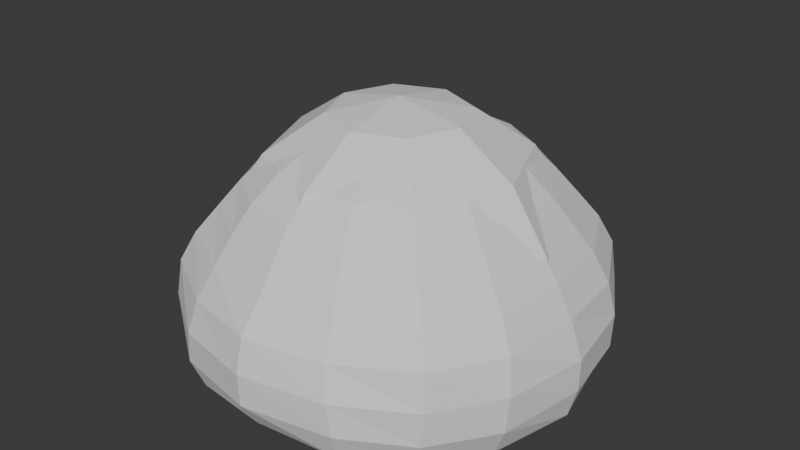 # Source: jellyfish.blend  (saved by Blender 5.0.119; exported with 4.5.12 LTS)
import bpy
from mathutils import Matrix  # noqa: F401  (used for matrix-valued properties, if any)

bpy.ops.wm.read_factory_settings(use_empty=True)
scene = bpy.context.scene
scene.name = 'Scene'

# ---- collections
col_collection = bpy.data.collections.new('Collection'); scene.collection.children.link(col_collection)

# ---- world
world_world = bpy.data.worlds.new('World'); scene.world = world_world
world_world.use_nodes = True; world_world.node_tree.nodes.clear()
_N = world_world.node_tree.nodes; _L = world_world.node_tree.links
n0 = _N.new('ShaderNodeOutputWorld'); n0.name = 'World Output'; n0.location = (200, 100)
n1 = _N.new('ShaderNodeBackground'); n1.name = 'Background'; n1.location = (-200, 100)
n1.inputs[0].default_value = (0.05088, 0.05088, 0.05088, 1.0)
_L.new(n1.outputs[0], n0.inputs[0])
n0.is_active_output = True
world_world.color = (0.05088, 0.05088, 0.05088)
world_world.sun_shadow_jitter_overblur = 0.0

# ---- meshes
me_sphere_001 = bpy.data.meshes.new('Sphere.001')
me_sphere_001.from_pydata([(0.0, 0.0, 0.6), (0.0, 0.2296, 0.5543), (0.0, 0.4243, 0.4243), (0.0, 0.5543, 0.2296), (0.0, 0.6, 0.0), (0.0, 0.5543, -0.2296), (0.1624, 0.1624, 0.5543), (0.3, 0.3, 0.4243), (0.392, 0.392, 0.2296), (0.4243, 0.4243, 0.0), (0.392, 0.392, -0.2296), (0.2296, 0.0, 0.5543), (0.4243, 0.0, 0.4243), (0.5543, 0.0, 0.2296), (0.6, 0.0, 0.0), (0.5543, 0.0, -0.2296), (0.1624, -0.1624, 0.5543), (0.3, -0.3, 0.4243), (0.392, -0.392, 0.2296), (0.4243, -0.4243, 0.0), (0.392, -0.392, -0.2296), (0.0, -0.2296, 0.5543), (0.0, -0.4243, 0.4243), (0.0, -0.5543, 0.2296), (0.0, -0.6, 0.0), (0.0, -0.5543, -0.2296), (-0.1624, -0.1624, 0.5543), (-0.3, -0.3, 0.4243), (-0.392, -0.392, 0.2296), (-0.4243, -0.4243, 0.0), (-0.392, -0.392, -0.2296), (-0.2296, 0.0, 0.5543), (-0.4243, 0.0, 0.4243), (-0.5543, 0.0, 0.2296), (-0.6, 0.0, 0.0), (-0.5543, 0.0, -0.2296), (-0.1624, 0.1624, 0.5543), (-0.3, 0.3, 0.4243), (-0.392, 0.392, 0.2296), (-0.4243, 0.4243, 0.0), (-0.392, 0.392, -0.2296)], [], [(2, 1, 6, 7), (5, 4, 9, 10), (3, 2, 7, 8), (1, 0, 6), (4, 3, 8, 9), (10, 9, 14, 15), (8, 7, 12, 13), (6, 0, 11), (9, 8, 13, 14), (7, 6, 11, 12), (14, 13, 18, 19), (12, 11, 16, 17), (15, 14, 19, 20), (13, 12, 17, 18), (11, 0, 16), (19, 18, 23, 24), (17, 16, 21, 22), (20, 19, 24, 25), (18, 17, 22, 23), (16, 0, 21), (25, 24, 29, 30), (23, 22, 27, 28), (21, 0, 26), (24, 23, 28, 29), (22, 21, 26, 27), (28, 27, 32, 33), (26, 0, 31), (29, 28, 33, 34), (27, 26, 31, 32), (30, 29, 34, 35), (34, 33, 38, 39), (32, 31, 36, 37), (35, 34, 39, 40), (33, 32, 37, 38), (31, 0, 36), (37, 36, 1, 2), (40, 39, 4, 5), (38, 37, 2, 3), (36, 0, 1), (39, 38, 3, 4)])
_uv = me_sphere_001.uv_layers.new(name='UVMap')
_uv.uv.foreach_set('vector', [0.75, 0.75, 0.75, 0.875, 0.625, 0.875, 0.625, 0.75, 0.75, 0.375, 0.75, 0.5, 0.625, 0.5, 0.625, 0.375, 0.75, 0.625, 0.75, 0.75, 0.625, 0.75, 0.625, 0.625, 0.75, 0.875, 0.6875, 1.0, 0.625, 0.875, 0.75, 0.5, 0.75, 0.625, 0.625, 0.625, 0.625, 0.5, 0.625, 0.375, 0.625, 0.5, 0.5, 0.5, 0.5, 0.375, 0.625, 0.625, 0.625, 0.75, 0.5, 0.75, 0.5, 0.625, 0.625, 0.875, 0.5625, 1.0, 0.5, 0.875, 0.625, 0.5, 0.625, 0.625, 0.5, 0.625, 0.5, 0.5, 0.625, 0.75, 0.625, 0.875, 0.5, 0.875, 0.5, 0.75, 0.5, 0.5, 0.5, 0.625, 0.375, 0.625, 0.375, 0.5, 0.5, 0.75, 0.5, 0.875, 0.375, 0.875, 0.375, 0.75, 0.5, 0.375, 0.5, 0.5, 0.375, 0.5, 0.375, 0.375, 0.5, 0.625, 0.5, 0.75, 0.375, 0.75, 0.375, 0.625, 0.5, 0.875, 0.4375, 1.0, 0.375, 0.875, 0.375, 0.5, 0.375, 0.625, 0.25, 0.625, 0.25, 0.5, 0.375, 0.75, 0.375, 0.875, 0.25, 0.875, 0.25, 0.75, 0.375, 0.375, 0.375, 0.5, 0.25, 0.5, 0.25, 0.375, 0.375, 0.625, 0.375, 0.75, 0.25, 0.75, 0.25, 0.625, 0.375, 0.875, 0.3125, 1.0, 0.25, 0.875, 0.25, 0.375, 0.25, 0.5, 0.125, 0.5, 0.125, 0.375, 0.25, 0.625, 0.25, 0.75, 0.125, 0.75, 0.125, 0.625, 0.25, 0.875, 0.1875, 1.0, 0.125, 0.875, 0.25, 0.5, 0.25, 0.625, 0.125, 0.625, 0.125, 0.5, 0.25, 0.75, 0.25, 0.875, 0.125, 0.875, 0.125, 0.75, 0.125, 0.625, 0.125, 0.75, 0.0, 0.75, 0.0, 0.625, 0.125, 0.875, 0.0625, 1.0, 0.0, 0.875, 0.125, 0.5, 0.125, 0.625, 0.0, 0.625, 0.0, 0.5, 0.125, 0.75, 0.125, 0.875, 0.0, 0.875, 0.0, 0.75, 0.125, 0.375, 0.125, 0.5, 0.0, 0.5, 0.0, 0.375, 1.0, 0.5, 1.0, 0.625, 0.875, 0.625, 0.875, 0.5, 1.0, 0.75, 1.0, 0.875, 0.875, 0.875, 0.875, 0.75, 1.0, 0.375, 1.0, 0.5, 0.875, 0.5, 0.875, 0.375, 1.0, 0.625, 1.0, 0.75, 0.875, 0.75, 0.875, 0.625, 1.0, 0.875, 0.9375, 1.0, 0.875, 0.875, 0.875, 0.75, 0.875, 0.875, 0.75, 0.875, 0.75, 0.75, 0.875, 0.375, 0.875, 0.5, 0.75, 0.5, 0.75, 0.375, 0.875, 0.625, 0.875, 0.75, 0.75, 0.75, 0.75, 0.625, 0.875, 0.875, 0.8125, 1.0, 0.75, 0.875, 0.875, 0.5, 0.875, 0.625, 0.75, 0.625, 0.75, 0.5])
me_sphere_001.use_mirror_x = True
me_sphere_001.use_mirror_y = True
me_sphere_001.update()
me_sphere_002 = bpy.data.meshes.new('Sphere.002')
me_sphere_002.from_pydata([(0.0, 0.0, 0.5566), (0.0, 0.139, 0.5412), (0.0, 0.5001, 0.3445), (0.0, 0.6188, 0.1741), (0.0, 0.697, 0.07779), (0.0, 0.7188, -0.1451), (0.0, 0.658, -0.2389), (0.05892, 0.1281, 0.5411), (0.1112, 0.2597, 0.4956), (0.1508, 0.3801, 0.4281), (0.184, 0.4602, 0.3512), (0.2121, 0.5175, 0.2651), (0.2378, 0.5749, 0.1714), (0.2626, 0.6324, 0.07066), (0.2827, 0.661, -0.0403), (0.2975, 0.6538, -0.1509), (0.2734, 0.6194, -0.2492), (0.1083, 0.09749, 0.5408), (0.2072, 0.1943, 0.4947), (0.2861, 0.2817, 0.4266), (0.3478, 0.3498, 0.3447), (0.4035, 0.406, 0.2536), (0.4579, 0.4575, 0.1659), (0.4971, 0.4949, 0.06889), (0.5075, 0.5108, -0.05202), (0.4985, 0.5065, -0.1719), (0.4691, 0.4758, -0.2669), (0.1403, 0.05243, 0.5405), (0.2661, 0.1023, 0.4931), (0.3664, 0.1461, 0.4198), (0.4404, 0.183, 0.3318), (0.5082, 0.2149, 0.2404), (0.5728, 0.243, 0.1518), (0.6191, 0.2665, 0.05574), (0.6401, 0.2853, -0.06201), (0.6307, 0.2923, -0.1832), (0.5895, 0.2738, -0.2806), (0.1512, -1.479e-08, 0.5404), (0.2834, -4.354e-08, 0.4926), (0.3862, -3.236e-08, 0.4176), (0.4645, -6.263e-08, 0.3314), (0.5349, -5.987e-08, 0.2473), (0.5955, -4.395e-08, 0.1598), (0.6497, -1.203e-07, 0.06127), (0.6939, -6.997e-08, -0.05938), (0.6913, -1.208e-07, -0.1702), (0.6607, 0.0, -0.273), (0.1403, -0.05243, 0.5405), (0.2661, -0.1023, 0.4931), (0.3664, -0.1461, 0.4198), (0.4404, -0.183, 0.3318), (0.5082, -0.2149, 0.2404), (0.5728, -0.243, 0.1518), (0.6191, -0.2665, 0.05574), (0.6401, -0.2853, -0.06201), (0.6307, -0.2923, -0.1832), (0.5895, -0.2738, -0.2806), (0.1083, -0.09749, 0.5408), (0.2072, -0.1943, 0.4947), (0.2861, -0.2817, 0.4266), (0.3478, -0.3498, 0.3447), (0.4035, -0.406, 0.2536), (0.4579, -0.4575, 0.1659), (0.4971, -0.4949, 0.06889), (0.5075, -0.5108, -0.05202), (0.4985, -0.5065, -0.1719), (0.4691, -0.4758, -0.2669), (0.05892, -0.1281, 0.5411), (0.1112, -0.2597, 0.4956), (0.1508, -0.3801, 0.4281), (0.184, -0.4602, 0.3512), (0.2121, -0.5175, 0.2651), (0.2378, -0.5749, 0.1714), (0.2626, -0.6324, 0.07066), (0.2827, -0.661, -0.0403), (0.2975, -0.6538, -0.1509), (0.2734, -0.6194, -0.2492), (-4.53e-08, -0.139, 0.5412), (-4.82e-08, -0.2824, 0.4953), (-1.068e-07, -0.4129, 0.4228), (-1.475e-07, -0.5001, 0.3445), (-1.887e-07, -0.5564, 0.2643), (-1.256e-07, -0.6188, 0.1741), (-1.733e-07, -0.697, 0.07779), (0.0, -0.7246, -0.03364), (-2.357e-07, -0.7188, -0.1451), (-1.673e-07, -0.658, -0.2389), (-0.05892, -0.1281, 0.5411), (-0.1112, -0.2597, 0.4956), (-0.1508, -0.3801, 0.4281), (-0.184, -0.4602, 0.3512), (-0.2121, -0.5175, 0.2651), (-0.2378, -0.5749, 0.1714), (-0.2626, -0.6324, 0.07066), (-0.2827, -0.661, -0.0403), (-0.2975, -0.6538, -0.1509), (-0.2734, -0.6194, -0.2492), (-0.1083, -0.09749, 0.5408), (-0.2072, -0.1943, 0.4947), (-0.2861, -0.2817, 0.4266), (-0.3478, -0.3498, 0.3447), (-0.4035, -0.406, 0.2536), (-0.4579, -0.4575, 0.1659), (-0.4971, -0.4949, 0.06889), (-0.5075, -0.5108, -0.05202), (-0.4985, -0.5065, -0.1719), (-0.4691, -0.4758, -0.2669), (-0.1403, -0.05243, 0.5405), (-0.2661, -0.1023, 0.4931), (-0.3664, -0.1461, 0.4198), (-0.4404, -0.183, 0.3318), (-0.5082, -0.2149, 0.2404), (-0.5728, -0.243, 0.1518), (-0.6191, -0.2665, 0.05574), (-0.6401, -0.2853, -0.06201), (-0.6307, -0.2923, -0.1832), (-0.5895, -0.2738, -0.2806), (-0.1512, 5.53e-08, 0.5404), (-0.2834, 1.069e-07, 0.4926), (-0.3862, 1.432e-07, 0.4176), (-0.4645, 2.286e-07, 0.3314), (-0.5349, 1.895e-07, 0.2473), (-0.5955, 1.881e-07, 0.1598), (-0.6497, 3.623e-07, 0.06127), (-0.6939, 2.086e-07, -0.05938), (-0.6913, 3.8e-07, -0.1702), (-0.6607, 0.0, -0.273), (-0.1403, 0.05243, 0.5405), (-0.2661, 0.1023, 0.4931), (-0.3664, 0.1461, 0.4198), (-0.4404, 0.183, 0.3318), (-0.5082, 0.2149, 0.2404), (-0.5728, 0.243, 0.1518), (-0.6191, 0.2665, 0.05574), (-0.6401, 0.2853, -0.06201), (-0.6307, 0.2923, -0.1832), (-0.5895, 0.2738, -0.2806), (-0.1083, 0.09749, 0.5408), (-0.2072, 0.1943, 0.4947), (-0.2861, 0.2817, 0.4266), (-0.3478, 0.3498, 0.3447), (-0.4035, 0.406, 0.2536), (-0.4579, 0.4575, 0.1659), (-0.4971, 0.4949, 0.06889), (-0.5075, 0.5108, -0.05202), (-0.4985, 0.5065, -0.1719), (-0.4691, 0.4758, -0.2669), (-0.05892, 0.1281, 0.5411), (-0.1112, 0.2597, 0.4956), (-0.1508, 0.3801, 0.4281), (-0.184, 0.4602, 0.3512), (-0.2121, 0.5175, 0.2651), (-0.2378, 0.5749, 0.1714), (-0.2626, 0.6324, 0.07066), (-0.2827, 0.661, -0.0403), (-0.2975, 0.6538, -0.1509), (-0.2734, 0.6194, -0.2492), (1.564e-07, 0.2824, 0.4953), (2.218e-07, 0.4129, 0.4228), (2.885e-07, 0.5564, 0.2643), (0.0, 0.7246, -0.03364)], [], [(6, 5, 15, 16), (158, 157, 8, 9), (2, 158, 9, 10), (159, 2, 10, 11), (3, 159, 11, 12), (4, 3, 12, 13), (160, 4, 13, 14), (1, 0, 7), (5, 160, 14, 15), (157, 1, 7, 8), (15, 14, 24, 25), (8, 7, 17, 18), (16, 15, 25, 26), (9, 8, 18, 19), (10, 9, 19, 20), (11, 10, 20, 21), (12, 11, 21, 22), (13, 12, 22, 23), (14, 13, 23, 24), (7, 0, 17), (22, 21, 31, 32), (23, 22, 32, 33), (24, 23, 33, 34), (17, 0, 27), (25, 24, 34, 35), (18, 17, 27, 28), (26, 25, 35, 36), (19, 18, 28, 29), (20, 19, 29, 30), (21, 20, 30, 31), (28, 27, 37, 38), (36, 35, 45, 46), (29, 28, 38, 39), (30, 29, 39, 40), (31, 30, 40, 41), (32, 31, 41, 42), (33, 32, 42, 43), (34, 33, 43, 44), (27, 0, 37), (35, 34, 44, 45), (42, 41, 51, 52), (43, 42, 52, 53), (44, 43, 53, 54), (37, 0, 47), (45, 44, 54, 55), (38, 37, 47, 48), (46, 45, 55, 56), (39, 38, 48, 49), (40, 39, 49, 50), (41, 40, 50, 51), (56, 55, 65, 66), (49, 48, 58, 59), (50, 49, 59, 60), (51, 50, 60, 61), (52, 51, 61, 62), (53, 52, 62, 63), (54, 53, 63, 64), (47, 0, 57), (55, 54, 64, 65), (48, 47, 57, 58), (63, 62, 72, 73), (64, 63, 73, 74), (57, 0, 67), (65, 64, 74, 75), (58, 57, 67, 68), (66, 65, 75, 76), (59, 58, 68, 69), (60, 59, 69, 70), (61, 60, 70, 71), (62, 61, 71, 72), (70, 69, 79, 80), (71, 70, 80, 81), (72, 71, 81, 82), (73, 72, 82, 83), (74, 73, 83, 84), (67, 0, 77), (75, 74, 84, 85), (68, 67, 77, 78), (76, 75, 85, 86), (69, 68, 78, 79), (84, 83, 93, 94), (77, 0, 87), (85, 84, 94, 95), (78, 77, 87, 88), (86, 85, 95, 96), (79, 78, 88, 89), (80, 79, 89, 90), (81, 80, 90, 91), (82, 81, 91, 92), (83, 82, 92, 93), (90, 89, 99, 100), (91, 90, 100, 101), (92, 91, 101, 102), (93, 92, 102, 103), (94, 93, 103, 104), (87, 0, 97), (95, 94, 104, 105), (88, 87, 97, 98), (96, 95, 105, 106), (89, 88, 98, 99), (104, 103, 113, 114), (97, 0, 107), (105, 104, 114, 115), (98, 97, 107, 108), (106, 105, 115, 116), (99, 98, 108, 109), (100, 99, 109, 110), (101, 100, 110, 111), (102, 101, 111, 112), (103, 102, 112, 113), (111, 110, 120, 121), (112, 111, 121, 122), (113, 112, 122, 123), (114, 113, 123, 124), (107, 0, 117), (115, 114, 124, 125), (108, 107, 117, 118), (116, 115, 125, 126), (109, 108, 118, 119), (110, 109, 119, 120), (117, 0, 127), (125, 124, 134, 135), (118, 117, 127, 128), (126, 125, 135, 136), (119, 118, 128, 129), (120, 119, 129, 130), (121, 120, 130, 131), (122, 121, 131, 132), (123, 122, 132, 133), (124, 123, 133, 134), (131, 130, 140, 141), (132, 131, 141, 142), (133, 132, 142, 143), (134, 133, 143, 144), (127, 0, 137), (135, 134, 144, 145), (128, 127, 137, 138), (136, 135, 145, 146), (129, 128, 138, 139), (130, 129, 139, 140), (145, 144, 154, 155), (138, 137, 147, 148), (146, 145, 155, 156), (139, 138, 148, 149), (140, 139, 149, 150), (141, 140, 150, 151), (142, 141, 151, 152), (143, 142, 152, 153), (144, 143, 153, 154), (137, 0, 147), (152, 151, 159, 3), (153, 152, 3, 4), (154, 153, 4, 160), (147, 0, 1), (155, 154, 160, 5), (148, 147, 1, 157), (156, 155, 5, 6), (149, 148, 157, 158), (150, 149, 158, 2), (151, 150, 2, 159)])
_uv = me_sphere_002.uv_layers.new(name='UVMap')
_uv.uv.foreach_set('vector', [0.75, 0.375, 0.75, 0.4375, 0.6875, 0.4375, 0.6875, 0.375, 0.75, 0.8125, 0.75, 0.875, 0.6875, 0.875, 0.6875, 0.8125, 0.75, 0.75, 0.75, 0.8125, 0.6875, 0.8125, 0.6875, 0.75, 0.75, 0.6875, 0.75, 0.75, 0.6875, 0.75, 0.6875, 0.6875, 0.75, 0.625, 0.75, 0.6875, 0.6875, 0.6875, 0.6875, 0.625, 0.75, 0.5625, 0.75, 0.625, 0.6875, 0.625, 0.6875, 0.5625, 0.75, 0.5, 0.75, 0.5625, 0.6875, 0.5625, 0.6875, 0.5, 0.75, 0.9375, 0.7188, 1.0, 0.6875, 0.9375, 0.75, 0.4375, 0.75, 0.5, 0.6875, 0.5, 0.6875, 0.4375, 0.75, 0.875, 0.75, 0.9375, 0.6875, 0.9375, 0.6875, 0.875, 0.6875, 0.4375, 0.6875, 0.5, 0.625, 0.5, 0.625, 0.4375, 0.6875, 0.875, 0.6875, 0.9375, 0.625, 0.9375, 0.625, 0.875, 0.6875, 0.375, 0.6875, 0.4375, 0.625, 0.4375, 0.625, 0.375, 0.6875, 0.8125, 0.6875, 0.875, 0.625, 0.875, 0.625, 0.8125, 0.6875, 0.75, 0.6875, 0.8125, 0.625, 0.8125, 0.625, 0.75, 0.6875, 0.6875, 0.6875, 0.75, 0.625, 0.75, 0.625, 0.6875, 0.6875, 0.625, 0.6875, 0.6875, 0.625, 0.6875, 0.625, 0.625, 0.6875, 0.5625, 0.6875, 0.625, 0.625, 0.625, 0.625, 0.5625, 0.6875, 0.5, 0.6875, 0.5625, 0.625, 0.5625, 0.625, 0.5, 0.6875, 0.9375, 0.6562, 1.0, 0.625, 0.9375, 0.625, 0.625, 0.625, 0.6875, 0.5625, 0.6875, 0.5625, 0.625, 0.625, 0.5625, 0.625, 0.625, 0.5625, 0.625, 0.5625, 0.5625, 0.625, 0.5, 0.625, 0.5625, 0.5625, 0.5625, 0.5625, 0.5, 0.625, 0.9375, 0.5938, 1.0, 0.5625, 0.9375, 0.625, 0.4375, 0.625, 0.5, 0.5625, 0.5, 0.5625, 0.4375, 0.625, 0.875, 0.625, 0.9375, 0.5625, 0.9375, 0.5625, 0.875, 0.625, 0.375, 0.625, 0.4375, 0.5625, 0.4375, 0.5625, 0.375, 0.625, 0.8125, 0.625, 0.875, 0.5625, 0.875, 0.5625, 0.8125, 0.625, 0.75, 0.625, 0.8125, 0.5625, 0.8125, 0.5625, 0.75, 0.625, 0.6875, 0.625, 0.75, 0.5625, 0.75, 0.5625, 0.6875, 0.5625, 0.875, 0.5625, 0.9375, 0.5, 0.9375, 0.5, 0.875, 0.5625, 0.375, 0.5625, 0.4375, 0.5, 0.4375, 0.5, 0.375, 0.5625, 0.8125, 0.5625, 0.875, 0.5, 0.875, 0.5, 0.8125, 0.5625, 0.75, 0.5625, 0.8125, 0.5, 0.8125, 0.5, 0.75, 0.5625, 0.6875, 0.5625, 0.75, 0.5, 0.75, 0.5, 0.6875, 0.5625, 0.625, 0.5625, 0.6875, 0.5, 0.6875, 0.5, 0.625, 0.5625, 0.5625, 0.5625, 0.625, 0.5, 0.625, 0.5, 0.5625, 0.5625, 0.5, 0.5625, 0.5625, 0.5, 0.5625, 0.5, 0.5, 0.5625, 0.9375, 0.5312, 1.0, 0.5, 0.9375, 0.5625, 0.4375, 0.5625, 0.5, 0.5, 0.5, 0.5, 0.4375, 0.5, 0.625, 0.5, 0.6875, 0.4375, 0.6875, 0.4375, 0.625, 0.5, 0.5625, 0.5, 0.625, 0.4375, 0.625, 0.4375, 0.5625, 0.5, 0.5, 0.5, 0.5625, 0.4375, 0.5625, 0.4375, 0.5, 0.5, 0.9375, 0.4687, 1.0, 0.4375, 0.9375, 0.5, 0.4375, 0.5, 0.5, 0.4375, 0.5, 0.4375, 0.4375, 0.5, 0.875, 0.5, 0.9375, 0.4375, 0.9375, 0.4375, 0.875, 0.5, 0.375, 0.5, 0.4375, 0.4375, 0.4375, 0.4375, 0.375, 0.5, 0.8125, 0.5, 0.875, 0.4375, 0.875, 0.4375, 0.8125, 0.5, 0.75, 0.5, 0.8125, 0.4375, 0.8125, 0.4375, 0.75, 0.5, 0.6875, 0.5, 0.75, 0.4375, 0.75, 0.4375, 0.6875, 0.4375, 0.375, 0.4375, 0.4375, 0.375, 0.4375, 0.375, 0.375, 0.4375, 0.8125, 0.4375, 0.875, 0.375, 0.875, 0.375, 0.8125, 0.4375, 0.75, 0.4375, 0.8125, 0.375, 0.8125, 0.375, 0.75, 0.4375, 0.6875, 0.4375, 0.75, 0.375, 0.75, 0.375, 0.6875, 0.4375, 0.625, 0.4375, 0.6875, 0.375, 0.6875, 0.375, 0.625, 0.4375, 0.5625, 0.4375, 0.625, 0.375, 0.625, 0.375, 0.5625, 0.4375, 0.5, 0.4375, 0.5625, 0.375, 0.5625, 0.375, 0.5, 0.4375, 0.9375, 0.4062, 1.0, 0.375, 0.9375, 0.4375, 0.4375, 0.4375, 0.5, 0.375, 0.5, 0.375, 0.4375, 0.4375, 0.875, 0.4375, 0.9375, 0.375, 0.9375, 0.375, 0.875, 0.375, 0.5625, 0.375, 0.625, 0.3125, 0.625, 0.3125, 0.5625, 0.375, 0.5, 0.375, 0.5625, 0.3125, 0.5625, 0.3125, 0.5, 0.375, 0.9375, 0.3437, 1.0, 0.3125, 0.9375, 0.375, 0.4375, 0.375, 0.5, 0.3125, 0.5, 0.3125, 0.4375, 0.375, 0.875, 0.375, 0.9375, 0.3125, 0.9375, 0.3125, 0.875, 0.375, 0.375, 0.375, 0.4375, 0.3125, 0.4375, 0.3125, 0.375, 0.375, 0.8125, 0.375, 0.875, 0.3125, 0.875, 0.3125, 0.8125, 0.375, 0.75, 0.375, 0.8125, 0.3125, 0.8125, 0.3125, 0.75, 0.375, 0.6875, 0.375, 0.75, 0.3125, 0.75, 0.3125, 0.6875, 0.375, 0.625, 0.375, 0.6875, 0.3125, 0.6875, 0.3125, 0.625, 0.3125, 0.75, 0.3125, 0.8125, 0.25, 0.8125, 0.25, 0.75, 0.3125, 0.6875, 0.3125, 0.75, 0.25, 0.75, 0.25, 0.6875, 0.3125, 0.625, 0.3125, 0.6875, 0.25, 0.6875, 0.25, 0.625, 0.3125, 0.5625, 0.3125, 0.625, 0.25, 0.625, 0.25, 0.5625, 0.3125, 0.5, 0.3125, 0.5625, 0.25, 0.5625, 0.25, 0.5, 0.3125, 0.9375, 0.2812, 1.0, 0.25, 0.9375, 0.3125, 0.4375, 0.3125, 0.5, 0.25, 0.5, 0.25, 0.4375, 0.3125, 0.875, 0.3125, 0.9375, 0.25, 0.9375, 0.25, 0.875, 0.3125, 0.375, 0.3125, 0.4375, 0.25, 0.4375, 0.25, 0.375, 0.3125, 0.8125, 0.3125, 0.875, 0.25, 0.875, 0.25, 0.8125, 0.25, 0.5, 0.25, 0.5625, 0.1875, 0.5625, 0.1875, 0.5, 0.25, 0.9375, 0.2187, 1.0, 0.1875, 0.9375, 0.25, 0.4375, 0.25, 0.5, 0.1875, 0.5, 0.1875, 0.4375, 0.25, 0.875, 0.25, 0.9375, 0.1875, 0.9375, 0.1875, 0.875, 0.25, 0.375, 0.25, 0.4375, 0.1875, 0.4375, 0.1875, 0.375, 0.25, 0.8125, 0.25, 0.875, 0.1875, 0.875, 0.1875, 0.8125, 0.25, 0.75, 0.25, 0.8125, 0.1875, 0.8125, 0.1875, 0.75, 0.25, 0.6875, 0.25, 0.75, 0.1875, 0.75, 0.1875, 0.6875, 0.25, 0.625, 0.25, 0.6875, 0.1875, 0.6875, 0.1875, 0.625, 0.25, 0.5625, 0.25, 0.625, 0.1875, 0.625, 0.1875, 0.5625, 0.1875, 0.75, 0.1875, 0.8125, 0.125, 0.8125, 0.125, 0.75, 0.1875, 0.6875, 0.1875, 0.75, 0.125, 0.75, 0.125, 0.6875, 0.1875, 0.625, 0.1875, 0.6875, 0.125, 0.6875, 0.125, 0.625, 0.1875, 0.5625, 0.1875, 0.625, 0.125, 0.625, 0.125, 0.5625, 0.1875, 0.5, 0.1875, 0.5625, 0.125, 0.5625, 0.125, 0.5, 0.1875, 0.9375, 0.1562, 1.0, 0.125, 0.9375, 0.1875, 0.4375, 0.1875, 0.5, 0.125, 0.5, 0.125, 0.4375, 0.1875, 0.875, 0.1875, 0.9375, 0.125, 0.9375, 0.125, 0.875, 0.1875, 0.375, 0.1875, 0.4375, 0.125, 0.4375, 0.125, 0.375, 0.1875, 0.8125, 0.1875, 0.875, 0.125, 0.875, 0.125, 0.8125, 0.125, 0.5, 0.125, 0.5625, 0.0625, 0.5625, 0.0625, 0.5, 0.125, 0.9375, 0.09375, 1.0, 0.0625, 0.9375, 0.125, 0.4375, 0.125, 0.5, 0.0625, 0.5, 0.0625, 0.4375, 0.125, 0.875, 0.125, 0.9375, 0.0625, 0.9375, 0.0625, 0.875, 0.125, 0.375, 0.125, 0.4375, 0.0625, 0.4375, 0.0625, 0.375, 0.125, 0.8125, 0.125, 0.875, 0.0625, 0.875, 0.0625, 0.8125, 0.125, 0.75, 0.125, 0.8125, 0.0625, 0.8125, 0.0625, 0.75, 0.125, 0.6875, 0.125, 0.75, 0.0625, 0.75, 0.0625, 0.6875, 0.125, 0.625, 0.125, 0.6875, 0.0625, 0.6875, 0.0625, 0.625, 0.125, 0.5625, 0.125, 0.625, 0.0625, 0.625, 0.0625, 0.5625, 0.0625, 0.6875, 0.0625, 0.75, 0.0, 0.75, 0.0, 0.6875, 0.0625, 0.625, 0.0625, 0.6875, 0.0, 0.6875, 0.0, 0.625, 0.0625, 0.5625, 0.0625, 0.625, 0.0, 0.625, 0.0, 0.5625, 0.0625, 0.5, 0.0625, 0.5625, 0.0, 0.5625, 0.0, 0.5, 0.0625, 0.9375, 0.03125, 1.0, 0.0, 0.9375, 0.0625, 0.4375, 0.0625, 0.5, 0.0, 0.5, 0.0, 0.4375, 0.0625, 0.875, 0.0625, 0.9375, 0.0, 0.9375, 0.0, 0.875, 0.0625, 0.375, 0.0625, 0.4375, 0.0, 0.4375, 0.0, 0.375, 0.0625, 0.8125, 0.0625, 0.875, 0.0, 0.875, 0.0, 0.8125, 0.0625, 0.75, 0.0625, 0.8125, 0.0, 0.8125, 0.0, 0.75, 1.0, 0.9375, 0.9687, 1.0, 0.9375, 0.9375, 1.0, 0.4375, 1.0, 0.5, 0.9375, 0.5, 0.9375, 0.4375, 1.0, 0.875, 1.0, 0.9375, 0.9375, 0.9375, 0.9375, 0.875, 1.0, 0.375, 1.0, 0.4375, 0.9375, 0.4375, 0.9375, 0.375, 1.0, 0.8125, 1.0, 0.875, 0.9375, 0.875, 0.9375, 0.8125, 1.0, 0.75, 1.0, 0.8125, 0.9375, 0.8125, 0.9375, 0.75, 1.0, 0.6875, 1.0, 0.75, 0.9375, 0.75, 0.9375, 0.6875, 1.0, 0.625, 1.0, 0.6875, 0.9375, 0.6875, 0.9375, 0.625, 1.0, 0.5625, 1.0, 0.625, 0.9375, 0.625, 0.9375, 0.5625, 1.0, 0.5, 1.0, 0.5625, 0.9375, 0.5625, 0.9375, 0.5, 0.9375, 0.6875, 0.9375, 0.75, 0.875, 0.75, 0.875, 0.6875, 0.9375, 0.625, 0.9375, 0.6875, 0.875, 0.6875, 0.875, 0.625, 0.9375, 0.5625, 0.9375, 0.625, 0.875, 0.625, 0.875, 0.5625, 0.9375, 0.5, 0.9375, 0.5625, 0.875, 0.5625, 0.875, 0.5, 0.9375, 0.9375, 0.9062, 1.0, 0.875, 0.9375, 0.9375, 0.4375, 0.9375, 0.5, 0.875, 0.5, 0.875, 0.4375, 0.9375, 0.875, 0.9375, 0.9375, 0.875, 0.9375, 0.875, 0.875, 0.9375, 0.375, 0.9375, 0.4375, 0.875, 0.4375, 0.875, 0.375, 0.9375, 0.8125, 0.9375, 0.875, 0.875, 0.875, 0.875, 0.8125, 0.9375, 0.75, 0.9375, 0.8125, 0.875, 0.8125, 0.875, 0.75, 0.875, 0.4375, 0.875, 0.5, 0.8125, 0.5, 0.8125, 0.4375, 0.875, 0.875, 0.875, 0.9375, 0.8125, 0.9375, 0.8125, 0.875, 0.875, 0.375, 0.875, 0.4375, 0.8125, 0.4375, 0.8125, 0.375, 0.875, 0.8125, 0.875, 0.875, 0.8125, 0.875, 0.8125, 0.8125, 0.875, 0.75, 0.875, 0.8125, 0.8125, 0.8125, 0.8125, 0.75, 0.875, 0.6875, 0.875, 0.75, 0.8125, 0.75, 0.8125, 0.6875, 0.875, 0.625, 0.875, 0.6875, 0.8125, 0.6875, 0.8125, 0.625, 0.875, 0.5625, 0.875, 0.625, 0.8125, 0.625, 0.8125, 0.5625, 0.875, 0.5, 0.875, 0.5625, 0.8125, 0.5625, 0.8125, 0.5, 0.875, 0.9375, 0.8437, 1.0, 0.8125, 0.9375, 0.8125, 0.625, 0.8125, 0.6875, 0.75, 0.6875, 0.75, 0.625, 0.8125, 0.5625, 0.8125, 0.625, 0.75, 0.625, 0.75, 0.5625, 0.8125, 0.5, 0.8125, 0.5625, 0.75, 0.5625, 0.75, 0.5, 0.8125, 0.9375, 0.7812, 1.0, 0.75, 0.9375, 0.8125, 0.4375, 0.8125, 0.5, 0.75, 0.5, 0.75, 0.4375, 0.8125, 0.875, 0.8125, 0.9375, 0.75, 0.9375, 0.75, 0.875, 0.8125, 0.375, 0.8125, 0.4375, 0.75, 0.4375, 0.75, 0.375, 0.8125, 0.8125, 0.8125, 0.875, 0.75, 0.875, 0.75, 0.8125, 0.8125, 0.75, 0.8125, 0.8125, 0.75, 0.8125, 0.75, 0.75, 0.8125, 0.6875, 0.8125, 0.75, 0.75, 0.75, 0.75, 0.6875])
me_sphere_002.use_mirror_x = True
me_sphere_002.use_mirror_y = True
me_sphere_002.update()

# ---- objects
ob_sphere = bpy.data.objects.new('Sphere', me_sphere_001)
ob_sphere_001 = bpy.data.objects.new('Sphere.001', me_sphere_002)

# ---- transforms, parenting, visibility, modifiers, constraints
ob_sphere.location = (0.0, 0.0, 0.0)
ob_sphere.use_mesh_mirror_x = True
ob_sphere.use_mesh_mirror_y = True
ob_sphere_001.location = (0.0, 0.0, 0.0)
ob_sphere_001.lock_location = (False, True, False)
ob_sphere_001.use_mesh_mirror_x = True
ob_sphere_001.use_mesh_mirror_y = True

# ---- collection membership
col_collection.objects.link(ob_sphere)
col_collection.objects.link(ob_sphere_001)

# ---- scene / render settings (as saved in the file)
scene.frame_start = 1; scene.frame_end = 250; scene.frame_set(1)
scene.render.engine = 'BLENDER_EEVEE_NEXT'
scene.render.bake_bias = 0.0
scene.render.bake_samples = 0
scene.cycles.sampling_pattern = 'TABULATED_SOBOL'
scene.eevee.use_volume_custom_range = False
bpy.context.view_layer.update()

# ---- added for rendering (the .blend has no active camera and no usable light): camera, sun
cam_auto = bpy.data.cameras.new('AutoCamera')
cam_auto.lens = 50.0
cam_auto.sensor_width = 36.0
cam_auto.clip_end = 1000.0
ob_auto_camera = bpy.data.objects.new('AutoCamera', cam_auto)
scene.collection.objects.link(ob_auto_camera)
ob_auto_camera.location = (2.02734, -2.4328, 1.78158)
ob_auto_camera.rotation_euler = (1.09748, -7.21219e-08, 0.694738)
scene.camera = ob_auto_camera
light_auto_sun = bpy.data.lights.new('AutoSun', 'SUN')
light_auto_sun.energy = 3.0
light_auto_sun.angle = 0.0523599
ob_auto_sun = bpy.data.objects.new('AutoSun', light_auto_sun)
scene.collection.objects.link(ob_auto_sun)
ob_auto_sun.rotation_euler = (0.872665, 0.174533, 0.523599)
bpy.context.view_layer.update()
